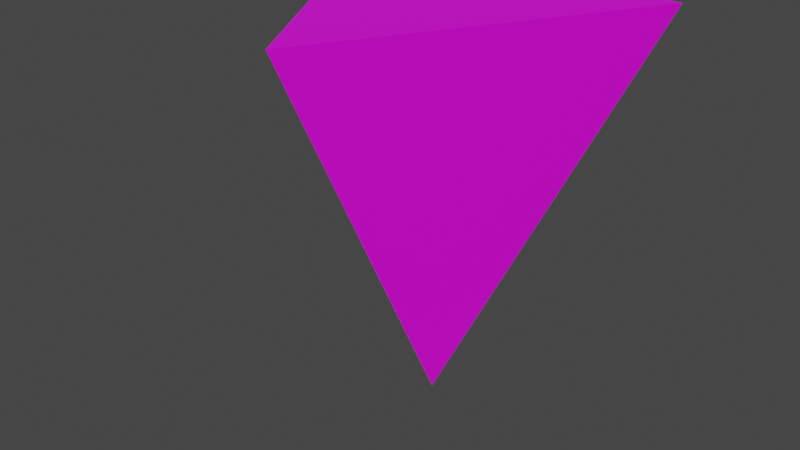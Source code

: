 # Source: Mark_1.blend  (saved by Blender 3.0.42; exported with 4.5.12 LTS)
import bpy
from mathutils import Matrix  # noqa: F401  (used for matrix-valued properties, if any)

bpy.ops.wm.read_factory_settings(use_empty=True)
scene = bpy.context.scene
scene.name = 'Scene'

# ---- collections
col_collection = bpy.data.collections.new('Collection'); scene.collection.children.link(col_collection)

# ---- images (referenced by path relative to the original .blend; pixels are not part of the script)
import os
ASSET_DIR = os.environ.get("B2B_ASSET_DIR", "")  # directory of the original .blend (textures are referenced by path, not embedded)
HERE = os.path.dirname(os.path.abspath(__file__))  # packed textures are extracted next to this script under _unpacked/

def load_image(name, relpath, width, height, colorspace="sRGB"):
    """Load a texture the original file referenced (path relative to the .blend, or extracted next to this script)."""
    p = next((c for c in (os.path.join(HERE, relpath), os.path.join(ASSET_DIR, relpath)) if relpath and os.path.exists(c)), "")
    if p:
        img = bpy.data.images.load(p, check_existing=True)
        img.name = name
    else:  # same state as the original file: an image datablock whose file is absent (Cycles renders it pink)
        img = bpy.data.images.new(name, width, height)
        img.source = "FILE"
        img.filepath = "//" + (relpath or name)
    img.colorspace_settings.name = colorspace
    return img
img_lightred_png = load_image('LightRed.png', 'LightRed.png', 1024, 1024, 'sRGB')

# ---- materials (node trees are filled in below, after node groups)
mat_x = bpy.data.materials.new('マテリアル')
mat_x.use_transparent_shadow = False

# ---- material node trees
mat_x.use_nodes = True; mat_x.node_tree.nodes.clear()
_N = mat_x.node_tree.nodes; _L = mat_x.node_tree.links
n0 = _N.new('ShaderNodeBsdfPrincipled'); n0.name = 'Principled BSDF'; n0.location = (10, 300)
n0.distribution = 'GGX'
n0.subsurface_method = 'RANDOM_WALK_SKIN'
n0.inputs[3].default_value = 1.45
n0.inputs[27].default_value = (0.0, 0.0, 0.0, 1.0)
n0.inputs[28].default_value = 1.0
n1 = _N.new('ShaderNodeOutputMaterial'); n1.name = 'Material Output'; n1.location = (300, 300)
n2 = _N.new('ShaderNodeTexImage'); n2.name = '画像テクスチャ'; n2.location = (-369, 193)
n2.image = img_lightred_png
_L.new(n0.outputs[0], n1.inputs[0])
_L.new(n2.outputs[0], n0.inputs[0])
n1.is_active_output = True

# ---- world
world_world = bpy.data.worlds.new('World'); scene.world = world_world
world_world.use_nodes = True; world_world.node_tree.nodes.clear()
_N = world_world.node_tree.nodes; _L = world_world.node_tree.links
n0 = _N.new('ShaderNodeOutputWorld'); n0.name = 'World Output'; n0.location = (300, 300)
n1 = _N.new('ShaderNodeBackground'); n1.name = 'Background'; n1.location = (10, 300)
n1.inputs[0].default_value = (0.05088, 0.05088, 0.05088, 1.0)
_L.new(n1.outputs[0], n0.inputs[0])
n0.is_active_output = True
world_world.color = (0.05088, 0.05088, 0.05088)
world_world.use_sun_shadow = False
world_world.sun_shadow_jitter_overblur = 0.0

# ---- meshes
me_x = bpy.data.meshes.new('円錐')
me_x.from_pydata([(0.0, 1.0, -1.0), (0.866, -0.5, -1.0), (-0.866, -0.5, -1.0), (0.0, 0.0, 1.0)], [], [(0, 3, 1), (0, 1, 2), (1, 3, 2), (2, 3, 0)])
_uv = me_x.uv_layers.new(name='UVマップ')
_uv.uv.foreach_set('vector', [0.25, 0.49, 0.25, 0.25, 0.4578, 0.13, 0.75, 0.49, 0.9578, 0.13, 0.5422, 0.13, 0.4578, 0.13, 0.25, 0.25, 0.04215, 0.13, 0.04215, 0.13, 0.25, 0.25, 0.25, 0.49])
me_x.materials.append(mat_x)
me_x.use_remesh_fix_poles = True
me_x.use_remesh_preserve_attributes = False
me_x.update()

# ---- objects
ob_mark = bpy.data.objects.new('mark', me_x)

# ---- transforms, parenting, visibility, modifiers, constraints
ob_mark.location = (0.0, 0.0, 0.0)
ob_mark.rotation_euler = (3.142, -0.0, 0.0)

# ---- collection membership
col_collection.objects.link(ob_mark)

# ---- scene / render settings (as saved in the file)
scene.frame_start = 1; scene.frame_end = 250; scene.frame_set(0)
scene.render.engine = 'BLENDER_EEVEE_NEXT'
scene.cycles.sampling_pattern = 'TABULATED_SOBOL'
scene.cycles.use_light_tree = False
scene.view_settings.view_transform = 'Filmic'
bpy.context.view_layer.update()

# ---- added for rendering (the .blend has no active camera and no usable light): camera, sun
cam_auto = bpy.data.cameras.new('AutoCamera')
cam_auto.lens = 50.0
cam_auto.sensor_width = 36.0
cam_auto.clip_end = 1000.0
ob_auto_camera = bpy.data.objects.new('AutoCamera', cam_auto)
scene.collection.objects.link(ob_auto_camera)
ob_auto_camera.location = (2.81396, -3.62675, 2.25117)
ob_auto_camera.rotation_euler = (1.09748, -7.21219e-08, 0.694738)
scene.camera = ob_auto_camera
light_auto_sun = bpy.data.lights.new('AutoSun', 'SUN')
light_auto_sun.energy = 3.0
light_auto_sun.angle = 0.0523599
ob_auto_sun = bpy.data.objects.new('AutoSun', light_auto_sun)
scene.collection.objects.link(ob_auto_sun)
ob_auto_sun.rotation_euler = (0.872665, 0.174533, 0.523599)
bpy.context.view_layer.update()
